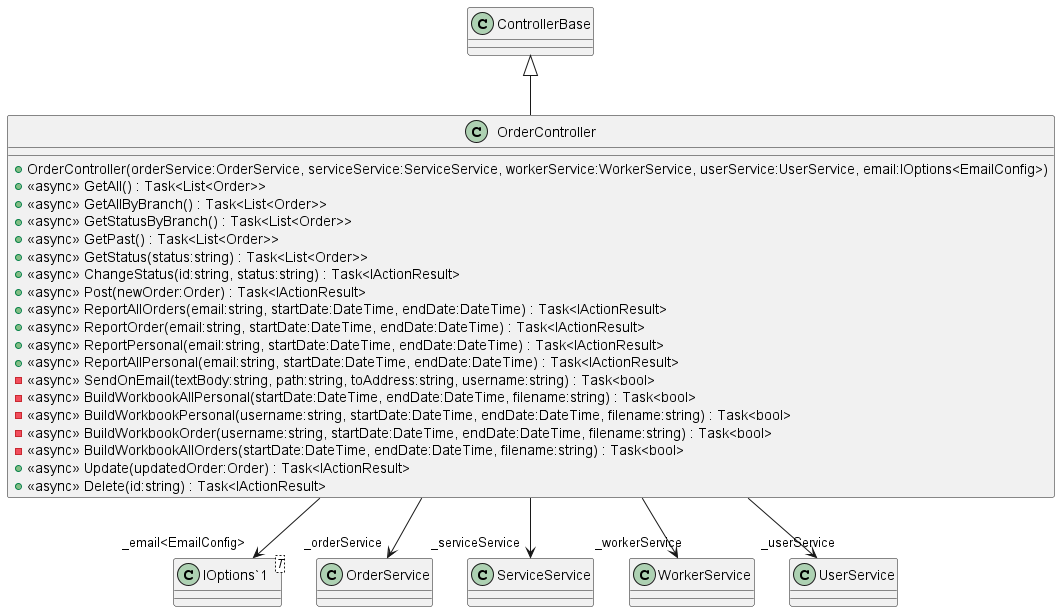

The diagram above was rendered by PlantUML. Its source (embedded in the PNG):
@startuml
class OrderController {
    + OrderController(orderService:OrderService, serviceService:ServiceService, workerService:WorkerService, userService:UserService, email:IOptions<EmailConfig>)
    + <<async>> GetAll() : Task<List<Order>>
    + <<async>> GetAllByBranch() : Task<List<Order>>
    + <<async>> GetStatusByBranch() : Task<List<Order>>
    + <<async>> GetPast() : Task<List<Order>>
    + <<async>> GetStatus(status:string) : Task<List<Order>>
    + <<async>> ChangeStatus(id:string, status:string) : Task<IActionResult>
    + <<async>> Post(newOrder:Order) : Task<IActionResult>
    + <<async>> ReportAllOrders(email:string, startDate:DateTime, endDate:DateTime) : Task<IActionResult>
    + <<async>> ReportOrder(email:string, startDate:DateTime, endDate:DateTime) : Task<IActionResult>
    + <<async>> ReportPersonal(email:string, startDate:DateTime, endDate:DateTime) : Task<IActionResult>
    + <<async>> ReportAllPersonal(email:string, startDate:DateTime, endDate:DateTime) : Task<IActionResult>
    - <<async>> SendOnEmail(textBody:string, path:string, toAddress:string, username:string) : Task<bool>
    - <<async>> BuildWorkbookAllPersonal(startDate:DateTime, endDate:DateTime, filename:string) : Task<bool>
    - <<async>> BuildWorkbookPersonal(username:string, startDate:DateTime, endDate:DateTime, filename:string) : Task<bool>
    - <<async>> BuildWorkbookOrder(username:string, startDate:DateTime, endDate:DateTime, filename:string) : Task<bool>
    - <<async>> BuildWorkbookAllOrders(startDate:DateTime, endDate:DateTime, filename:string) : Task<bool>
    + <<async>> Update(updatedOrder:Order) : Task<IActionResult>
    + <<async>> Delete(id:string) : Task<IActionResult>
}
class "IOptions`1"<T> {
}
ControllerBase <|-- OrderController
OrderController --> "_orderService" OrderService
OrderController --> "_serviceService" ServiceService
OrderController --> "_workerService" WorkerService
OrderController --> "_userService" UserService
OrderController --> "_email<EmailConfig>" "IOptions`1"
@enduml